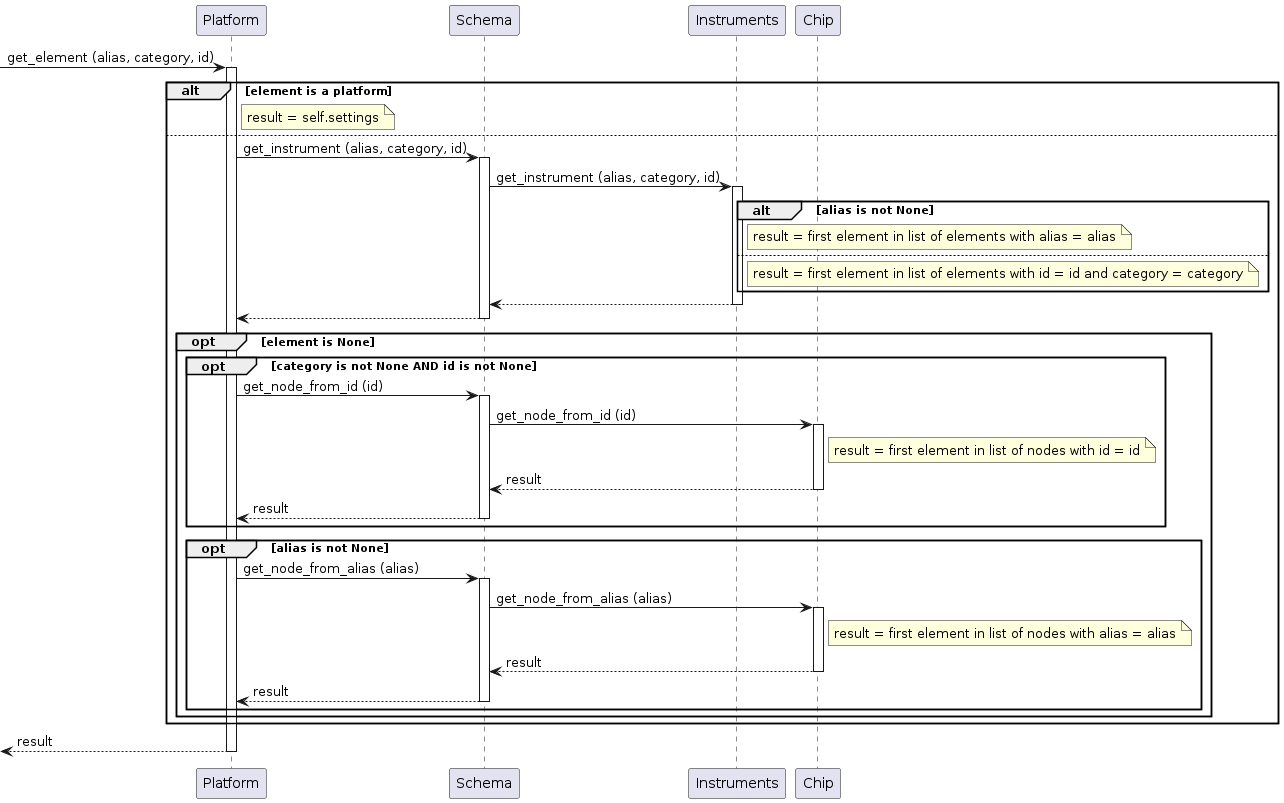

The diagram above was rendered by PlantUML. Its source (embedded in the PNG):
@startuml

participant Platform as plat
participant Schema as schema
participant Instruments as instrs
participant Chip as chip

[-> plat ++: get_element (alias, category, id)
alt element is a platform
        note right of plat: result = self.settings
else
        plat -> schema ++: get_instrument (alias, category, id)
        schema -> instrs ++: get_instrument (alias, category, id)
        alt alias is not None
                note right of instrs: result = first element in list of elements with alias = alias
        else
                note right of instrs: result = first element in list of elements with id = id and category = category
        end
        return
        return
        opt element is None
                opt category is not None AND id is not None
                        plat -> schema ++: get_node_from_id (id)
                        schema -> chip ++: get_node_from_id (id)
                        note right of chip: result = first element in list of nodes with id = id
                        return result
                        return result
                end
                opt alias is not None
                        plat -> schema ++: get_node_from_alias (alias)
                        schema -> chip ++: get_node_from_alias (alias)
                        note right of chip: result = first element in list of nodes with alias = alias
                        return result
                        return result
                end
        end
end
return result

@enduml